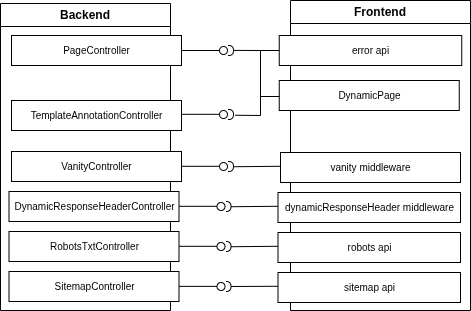

The diagram above was exported from draw.io. Its source (the exported page's mxGraphModel, read from the mxfile embedded in the PNG):
<mxGraphModel dx="826" dy="480" grid="1" gridSize="10" guides="1" tooltips="1" connect="1" arrows="1" fold="1" page="1" pageScale="1" pageWidth="850" pageHeight="1100" math="0" shadow="0">
  <root>
    <mxCell id="0" />
    <mxCell id="1" parent="0" />
    <mxCell id="rYL1nphE8LKon_mthdMi-2" parent="1" style="swimlane;whiteSpace=wrap;html=1;movable=1;resizable=1;rotatable=1;deletable=1;editable=1;locked=0;connectable=1;" value="Frontend" vertex="1">
      <mxGeometry height="310" width="180" x="400" y="430" as="geometry" />
    </mxCell>
    <mxCell id="rYL1nphE8LKon_mthdMi-16" parent="rYL1nphE8LKon_mthdMi-2" style="html=1;rounded=0;direction=east;" value="&lt;font style=&quot;font-size: 10px;&quot;&gt;DynamicPage&lt;/font&gt;" vertex="1">
      <mxGeometry height="30" width="180" x="-11.25" y="80" as="geometry" />
    </mxCell>
    <mxCell id="Nd2iHYa_hkLHFdDZ6nCr-5" edge="1" parent="rYL1nphE8LKon_mthdMi-2" source="Nd2iHYa_hkLHFdDZ6nCr-1" style="edgeStyle=orthogonalEdgeStyle;rounded=0;orthogonalLoop=1;jettySize=auto;html=1;endArrow=none;endFill=0;">
      <mxGeometry relative="1" as="geometry">
        <mxPoint x="-30" y="50" as="targetPoint" />
      </mxGeometry>
    </mxCell>
    <mxCell id="Nd2iHYa_hkLHFdDZ6nCr-1" parent="rYL1nphE8LKon_mthdMi-2" style="html=1;rounded=0;direction=east;" value="&lt;span style=&quot;font-size: 10px;&quot;&gt;error api&lt;/span&gt;" vertex="1">
      <mxGeometry height="30" width="182.5" x="-11.25" y="35" as="geometry" />
    </mxCell>
    <mxCell id="rYL1nphE8LKon_mthdMi-1" parent="1" style="swimlane;whiteSpace=wrap;html=1;movable=1;resizable=1;rotatable=1;deletable=1;editable=1;locked=0;connectable=1;" value="Backend" vertex="1">
      <mxGeometry height="307" width="170" x="110" y="433" as="geometry" />
    </mxCell>
    <mxCell id="rYL1nphE8LKon_mthdMi-8" parent="rYL1nphE8LKon_mthdMi-1" style="html=1;rounded=0;" value="&lt;font style=&quot;font-size: 10px;&quot;&gt;PageController&lt;/font&gt;" vertex="1">
      <mxGeometry height="30" width="170" x="11" y="32" as="geometry" />
    </mxCell>
    <mxCell id="rYL1nphE8LKon_mthdMi-24" parent="rYL1nphE8LKon_mthdMi-1" style="html=1;rounded=0;movable=1;resizable=1;rotatable=1;deletable=1;editable=1;locked=0;connectable=1;" value="&lt;span style=&quot;font-size: 10px;&quot;&gt;TemplateAnnotationController&lt;/span&gt;" vertex="1">
      <mxGeometry height="30" width="170" x="11" y="97" as="geometry" />
    </mxCell>
    <mxCell id="rYL1nphE8LKon_mthdMi-39" edge="1" parent="rYL1nphE8LKon_mthdMi-1" style="endArrow=none;html=1;rounded=0;align=center;verticalAlign=top;endFill=0;labelBackgroundColor=none;endSize=2;" value="">
      <mxGeometry relative="1" as="geometry">
        <mxPoint x="280" y="162.77999999999997" as="sourcePoint" />
        <mxPoint x="233" y="163.22568245125353" as="targetPoint" />
      </mxGeometry>
    </mxCell>
    <mxCell id="rYL1nphE8LKon_mthdMi-40" edge="1" parent="rYL1nphE8LKon_mthdMi-1" style="endArrow=none;html=1;rounded=0;align=center;verticalAlign=top;endFill=0;labelBackgroundColor=none;endSize=2;" value="">
      <mxGeometry relative="1" as="geometry">
        <mxPoint x="181" y="162.79999999999995" as="sourcePoint" />
        <mxPoint x="219" y="162.79999999999995" as="targetPoint" />
      </mxGeometry>
    </mxCell>
    <mxCell id="rYL1nphE8LKon_mthdMi-35" parent="rYL1nphE8LKon_mthdMi-1" style="html=1;rounded=0;" value="&lt;font style=&quot;font-size: 10px;&quot;&gt;VanityController&lt;/font&gt;" vertex="1">
      <mxGeometry height="30" width="170" x="11" y="148" as="geometry" />
    </mxCell>
    <mxCell id="rYL1nphE8LKon_mthdMi-37" parent="rYL1nphE8LKon_mthdMi-1" style="ellipse;html=1;fontSize=11;align=center;fillColor=none;points=[];aspect=fixed;resizable=0;verticalAlign=bottom;labelPosition=center;verticalLabelPosition=top;flipH=1;" value="" vertex="1">
      <mxGeometry height="8" width="8" x="219" y="159" as="geometry" />
    </mxCell>
    <mxCell id="rYL1nphE8LKon_mthdMi-38" parent="rYL1nphE8LKon_mthdMi-1" style="shape=requiredInterface;html=1;fontSize=11;align=center;fillColor=none;points=[];aspect=fixed;resizable=0;verticalAlign=bottom;labelPosition=center;verticalLabelPosition=top;flipH=1;rotation=-180;" value="" vertex="1">
      <mxGeometry height="10" width="5" x="228" y="158" as="geometry" />
    </mxCell>
    <mxCell id="rYL1nphE8LKon_mthdMi-36" parent="rYL1nphE8LKon_mthdMi-1" style="html=1;rounded=0;direction=east;" value="&lt;font style=&quot;font-size: 10px;&quot;&gt;vanity middleware&lt;/font&gt;" vertex="1">
      <mxGeometry height="30" width="180" x="280" y="149" as="geometry" />
    </mxCell>
    <mxCell id="rYL1nphE8LKon_mthdMi-9" edge="1" parent="1" source="rYL1nphE8LKon_mthdMi-8" style="endArrow=none;html=1;rounded=0;align=center;verticalAlign=top;endFill=0;labelBackgroundColor=none;endSize=2;" target="rYL1nphE8LKon_mthdMi-10" value="">
      <mxGeometry relative="1" as="geometry" />
    </mxCell>
    <mxCell id="rYL1nphE8LKon_mthdMi-10" parent="1" style="ellipse;html=1;fontSize=11;align=center;fillColor=none;points=[];aspect=fixed;resizable=0;verticalAlign=bottom;labelPosition=center;verticalLabelPosition=top;flipH=1;" value="" vertex="1">
      <mxGeometry height="8" width="8" x="329" y="476" as="geometry" />
    </mxCell>
    <mxCell id="rYL1nphE8LKon_mthdMi-21" edge="1" parent="1" style="endArrow=none;html=1;rounded=0;align=center;verticalAlign=top;endFill=0;labelBackgroundColor=none;endSize=2;exitX=0;exitY=0.5;exitDx=0;exitDy=0;entryX=0.997;entryY=0.512;entryDx=0;entryDy=0;entryPerimeter=0;" target="rYL1nphE8LKon_mthdMi-18" value="">
      <mxGeometry relative="1" as="geometry">
        <Array as="points">
          <mxPoint x="370" y="526" />
          <mxPoint x="370" y="480" />
        </Array>
        <mxPoint x="388.75" y="526" as="sourcePoint" />
        <mxPoint x="343" y="481" as="targetPoint" />
      </mxGeometry>
    </mxCell>
    <mxCell id="rYL1nphE8LKon_mthdMi-18" parent="1" style="shape=requiredInterface;html=1;fontSize=11;align=center;fillColor=none;points=[];aspect=fixed;resizable=0;verticalAlign=bottom;labelPosition=center;verticalLabelPosition=top;flipH=1;rotation=-180;" value="" vertex="1">
      <mxGeometry height="10" width="5" x="338" y="475" as="geometry" />
    </mxCell>
    <mxCell id="rYL1nphE8LKon_mthdMi-28" parent="1" style="ellipse;html=1;fontSize=11;align=center;fillColor=none;points=[];aspect=fixed;resizable=0;verticalAlign=bottom;labelPosition=center;verticalLabelPosition=top;flipH=1;" value="" vertex="1">
      <mxGeometry height="8" width="8" x="329" y="540" as="geometry" />
    </mxCell>
    <mxCell id="rYL1nphE8LKon_mthdMi-29" parent="1" style="shape=requiredInterface;html=1;fontSize=11;align=center;fillColor=none;points=[];aspect=fixed;resizable=0;verticalAlign=bottom;labelPosition=center;verticalLabelPosition=top;flipH=1;rotation=-180;" value="" vertex="1">
      <mxGeometry height="10" width="5" x="338" y="539" as="geometry" />
    </mxCell>
    <mxCell id="rYL1nphE8LKon_mthdMi-30" edge="1" parent="1" style="endArrow=none;html=1;rounded=0;align=center;verticalAlign=top;endFill=0;labelBackgroundColor=none;endSize=2;exitX=0;exitY=0.5;exitDx=0;exitDy=0;entryX=1.334;entryY=0.424;entryDx=0;entryDy=0;entryPerimeter=0;" target="rYL1nphE8LKon_mthdMi-29" value="">
      <mxGeometry relative="1" as="geometry">
        <Array as="points">
          <mxPoint x="370" y="526" />
          <mxPoint x="370" y="545" />
        </Array>
        <mxPoint x="388.75" y="526" as="sourcePoint" />
        <mxPoint x="344.94000000000005" y="545.45" as="targetPoint" />
      </mxGeometry>
    </mxCell>
    <mxCell id="rYL1nphE8LKon_mthdMi-31" edge="1" parent="1" style="endArrow=none;html=1;rounded=0;align=center;verticalAlign=top;endFill=0;labelBackgroundColor=none;endSize=2;" value="">
      <mxGeometry relative="1" as="geometry">
        <mxPoint x="291" y="543.8" as="sourcePoint" />
        <mxPoint x="329" y="543.8" as="targetPoint" />
      </mxGeometry>
    </mxCell>
    <mxCell id="rYL1nphE8LKon_mthdMi-47" parent="1" style="html=1;rounded=0;" value="&lt;span style=&quot;font-size: 10px;&quot;&gt;DynamicResponseHeaderController&lt;/span&gt;" vertex="1">
      <mxGeometry height="30" width="170" x="118.5" y="621" as="geometry" />
    </mxCell>
    <mxCell id="rYL1nphE8LKon_mthdMi-48" parent="1" style="html=1;rounded=0;direction=east;" value="&lt;span style=&quot;font-size: 10px;&quot;&gt;dynamicResponseHeader middleware&lt;/span&gt;" vertex="1">
      <mxGeometry height="30" width="182.5" x="387.5" y="622" as="geometry" />
    </mxCell>
    <mxCell id="rYL1nphE8LKon_mthdMi-49" parent="1" style="ellipse;html=1;fontSize=11;align=center;fillColor=none;points=[];aspect=fixed;resizable=0;verticalAlign=bottom;labelPosition=center;verticalLabelPosition=top;flipH=1;" value="" vertex="1">
      <mxGeometry height="8" width="8" x="326.5" y="632" as="geometry" />
    </mxCell>
    <mxCell id="rYL1nphE8LKon_mthdMi-50" parent="1" style="shape=requiredInterface;html=1;fontSize=11;align=center;fillColor=none;points=[];aspect=fixed;resizable=0;verticalAlign=bottom;labelPosition=center;verticalLabelPosition=top;flipH=1;rotation=-180;" value="" vertex="1">
      <mxGeometry height="10" width="5" x="335.5" y="631" as="geometry" />
    </mxCell>
    <mxCell id="rYL1nphE8LKon_mthdMi-51" edge="1" parent="1" style="endArrow=none;html=1;rounded=0;align=center;verticalAlign=top;endFill=0;labelBackgroundColor=none;endSize=2;" value="">
      <mxGeometry relative="1" as="geometry">
        <mxPoint x="387.5" y="635.78" as="sourcePoint" />
        <mxPoint x="340.5" y="636.2256824512535" as="targetPoint" />
      </mxGeometry>
    </mxCell>
    <mxCell id="rYL1nphE8LKon_mthdMi-52" edge="1" parent="1" style="endArrow=none;html=1;rounded=0;align=center;verticalAlign=top;endFill=0;labelBackgroundColor=none;endSize=2;" value="">
      <mxGeometry relative="1" as="geometry">
        <mxPoint x="288.5" y="635.8" as="sourcePoint" />
        <mxPoint x="326.5" y="635.8" as="targetPoint" />
      </mxGeometry>
    </mxCell>
    <mxCell id="rYL1nphE8LKon_mthdMi-55" parent="1" style="html=1;rounded=0;" value="&lt;font style=&quot;font-size: 10px;&quot;&gt;RobotsTxtController&lt;/font&gt;" vertex="1">
      <mxGeometry height="30" width="170" x="118.5" y="661" as="geometry" />
    </mxCell>
    <mxCell id="rYL1nphE8LKon_mthdMi-56" parent="1" style="html=1;rounded=0;direction=east;" value="&lt;font style=&quot;font-size: 10px;&quot;&gt;robots api&lt;/font&gt;" vertex="1">
      <mxGeometry height="30" width="182.5" x="387.5" y="662" as="geometry" />
    </mxCell>
    <mxCell id="rYL1nphE8LKon_mthdMi-57" parent="1" style="ellipse;html=1;fontSize=11;align=center;fillColor=none;points=[];aspect=fixed;resizable=0;verticalAlign=bottom;labelPosition=center;verticalLabelPosition=top;flipH=1;" value="" vertex="1">
      <mxGeometry height="8" width="8" x="326.5" y="672" as="geometry" />
    </mxCell>
    <mxCell id="rYL1nphE8LKon_mthdMi-58" parent="1" style="shape=requiredInterface;html=1;fontSize=11;align=center;fillColor=none;points=[];aspect=fixed;resizable=0;verticalAlign=bottom;labelPosition=center;verticalLabelPosition=top;flipH=1;rotation=-180;" value="" vertex="1">
      <mxGeometry height="10" width="5" x="335.5" y="671" as="geometry" />
    </mxCell>
    <mxCell id="rYL1nphE8LKon_mthdMi-59" edge="1" parent="1" style="endArrow=none;html=1;rounded=0;align=center;verticalAlign=top;endFill=0;labelBackgroundColor=none;endSize=2;" value="">
      <mxGeometry relative="1" as="geometry">
        <mxPoint x="387.5" y="675.78" as="sourcePoint" />
        <mxPoint x="340.5" y="676.2256824512535" as="targetPoint" />
      </mxGeometry>
    </mxCell>
    <mxCell id="rYL1nphE8LKon_mthdMi-60" edge="1" parent="1" style="endArrow=none;html=1;rounded=0;align=center;verticalAlign=top;endFill=0;labelBackgroundColor=none;endSize=2;" value="">
      <mxGeometry relative="1" as="geometry">
        <mxPoint x="288.5" y="675.8" as="sourcePoint" />
        <mxPoint x="326.5" y="675.8" as="targetPoint" />
      </mxGeometry>
    </mxCell>
    <mxCell id="zlXHqIaElNNqgeDurM5b-1" parent="1" style="html=1;rounded=0;" value="&lt;span style=&quot;font-size: 10px;&quot;&gt;SitemapController&lt;/span&gt;" vertex="1">
      <mxGeometry height="30" width="170" x="118.5" y="701" as="geometry" />
    </mxCell>
    <mxCell id="zlXHqIaElNNqgeDurM5b-2" parent="1" style="html=1;rounded=0;direction=east;" value="&lt;span style=&quot;font-size: 10px;&quot;&gt;sitemap api&lt;/span&gt;" vertex="1">
      <mxGeometry height="30" width="182.5" x="387.5" y="702" as="geometry" />
    </mxCell>
    <mxCell id="zlXHqIaElNNqgeDurM5b-3" parent="1" style="ellipse;html=1;fontSize=11;align=center;fillColor=none;points=[];aspect=fixed;resizable=0;verticalAlign=bottom;labelPosition=center;verticalLabelPosition=top;flipH=1;" value="" vertex="1">
      <mxGeometry height="8" width="8" x="326.5" y="712" as="geometry" />
    </mxCell>
    <mxCell id="zlXHqIaElNNqgeDurM5b-4" edge="1" parent="1" source="zlXHqIaElNNqgeDurM5b-6" style="endArrow=none;html=1;rounded=0;align=center;verticalAlign=top;endFill=0;labelBackgroundColor=none;endSize=2;" value="">
      <mxGeometry relative="1" as="geometry">
        <mxPoint x="387.5" y="715.78" as="sourcePoint" />
        <mxPoint x="340.5" y="716.2256824512535" as="targetPoint" />
      </mxGeometry>
    </mxCell>
    <mxCell id="zlXHqIaElNNqgeDurM5b-5" edge="1" parent="1" style="endArrow=none;html=1;rounded=0;align=center;verticalAlign=top;endFill=0;labelBackgroundColor=none;endSize=2;" value="">
      <mxGeometry relative="1" as="geometry">
        <mxPoint x="288.5" y="715.86" as="sourcePoint" />
        <mxPoint x="326.5" y="715.86" as="targetPoint" />
      </mxGeometry>
    </mxCell>
    <mxCell id="zlXHqIaElNNqgeDurM5b-7" edge="1" parent="1" style="endArrow=none;html=1;rounded=0;align=center;verticalAlign=top;endFill=0;labelBackgroundColor=none;endSize=2;" target="zlXHqIaElNNqgeDurM5b-6" value="">
      <mxGeometry relative="1" as="geometry">
        <mxPoint x="387.5" y="715.78" as="sourcePoint" />
        <mxPoint x="340.5" y="716.2256824512535" as="targetPoint" />
      </mxGeometry>
    </mxCell>
    <mxCell id="zlXHqIaElNNqgeDurM5b-6" parent="1" style="shape=requiredInterface;html=1;fontSize=11;align=center;fillColor=none;points=[];aspect=fixed;resizable=0;verticalAlign=bottom;labelPosition=center;verticalLabelPosition=top;flipH=1;rotation=-180;" value="" vertex="1">
      <mxGeometry height="10" width="5" x="335.5" y="711" as="geometry" />
    </mxCell>
  </root>
</mxGraphModel>